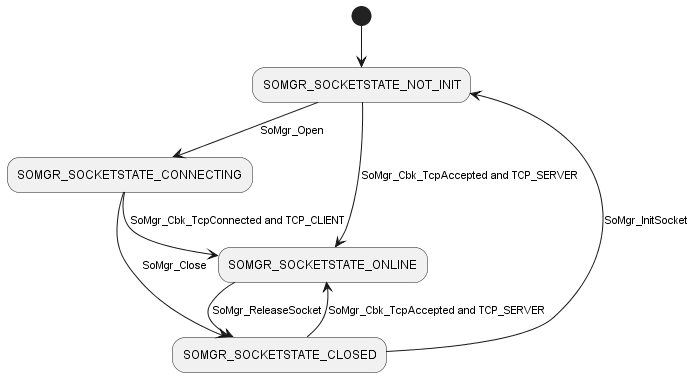

The diagram above was rendered by PlantUML. Its source (embedded in the PNG):
@startuml "act_diagram_SocketStateMachine.png"

(*) --> "SOMGR_SOCKETSTATE_NOT_INIT"
-->[SoMgr_Open] "SOMGR_SOCKETSTATE_CONNECTING"
"SOMGR_SOCKETSTATE_NOT_INIT"-->[SoMgr_Cbk_TcpAccepted and TCP_SERVER] "SOMGR_SOCKETSTATE_ONLINE"
"SOMGR_SOCKETSTATE_CONNECTING" -->[SoMgr_Close] "SOMGR_SOCKETSTATE_CLOSED"
"SOMGR_SOCKETSTATE_ONLINE" -->[SoMgr_ReleaseSocket] "SOMGR_SOCKETSTATE_CLOSED"
"SOMGR_SOCKETSTATE_CONNECTING" -->[SoMgr_Cbk_TcpConnected and TCP_CLIENT] "SOMGR_SOCKETSTATE_ONLINE"
"SOMGR_SOCKETSTATE_CLOSED" -->[SoMgr_Cbk_TcpAccepted and TCP_SERVER ] "SOMGR_SOCKETSTATE_ONLINE" 
"SOMGR_SOCKETSTATE_CLOSED" -->[SoMgr_InitSocket]"SOMGR_SOCKETSTATE_NOT_INIT"

@enduml